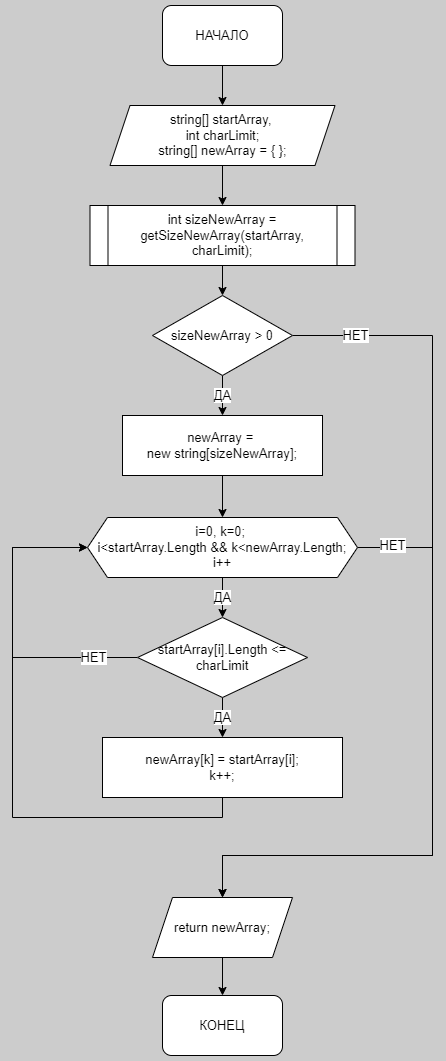

The diagram above was exported from draw.io. Its source (the exported page's mxGraphModel, read from the mxfile embedded in the PNG):
<mxGraphModel dx="1038" dy="575" grid="1" gridSize="10" guides="1" tooltips="1" connect="1" arrows="1" fold="1" page="1" pageScale="1" pageWidth="827" pageHeight="1169" background="#CCCCCC" math="0" shadow="0">
  <root>
    <mxCell id="0" />
    <mxCell id="1" parent="0" />
    <mxCell id="IL6pdsxqjl2LyrGsz93d-5" style="edgeStyle=orthogonalEdgeStyle;rounded=0;orthogonalLoop=1;jettySize=auto;html=1;exitX=0.5;exitY=1;exitDx=0;exitDy=0;entryX=0.5;entryY=0;entryDx=0;entryDy=0;fontSize=13;" parent="1" source="IL6pdsxqjl2LyrGsz93d-1" target="IL6pdsxqjl2LyrGsz93d-2" edge="1">
      <mxGeometry relative="1" as="geometry" />
    </mxCell>
    <mxCell id="IL6pdsxqjl2LyrGsz93d-1" value="НАЧАЛО" style="rounded=1;whiteSpace=wrap;html=1;fontSize=13;" parent="1" vertex="1">
      <mxGeometry x="350" y="70" width="120" height="60" as="geometry" />
    </mxCell>
    <mxCell id="IL6pdsxqjl2LyrGsz93d-6" style="edgeStyle=orthogonalEdgeStyle;rounded=0;orthogonalLoop=1;jettySize=auto;html=1;exitX=0.5;exitY=1;exitDx=0;exitDy=0;entryX=0.5;entryY=0;entryDx=0;entryDy=0;fontSize=13;" parent="1" source="IL6pdsxqjl2LyrGsz93d-2" target="IL6pdsxqjl2LyrGsz93d-3" edge="1">
      <mxGeometry relative="1" as="geometry" />
    </mxCell>
    <mxCell id="IL6pdsxqjl2LyrGsz93d-2" value="string[] startArray,&amp;nbsp;&lt;br style=&quot;font-size: 13px;&quot;&gt;int charLimit;&lt;br&gt;string[] newArray = { };" style="shape=parallelogram;perimeter=parallelogramPerimeter;whiteSpace=wrap;html=1;fixedSize=1;fontSize=13;" parent="1" vertex="1">
      <mxGeometry x="297.5" y="170" width="225" height="60" as="geometry" />
    </mxCell>
    <mxCell id="SDvBfveplMqc9t95IJk3-4" style="edgeStyle=orthogonalEdgeStyle;rounded=0;orthogonalLoop=1;jettySize=auto;html=1;exitX=0.5;exitY=1;exitDx=0;exitDy=0;entryX=0.5;entryY=0;entryDx=0;entryDy=0;fontSize=13;endArrow=classic;endFill=1;startSize=6;endSize=6;" parent="1" source="IL6pdsxqjl2LyrGsz93d-3" target="SDvBfveplMqc9t95IJk3-1" edge="1">
      <mxGeometry relative="1" as="geometry" />
    </mxCell>
    <mxCell id="IL6pdsxqjl2LyrGsz93d-3" value="int sizeNewArray = getSizeNewArray(startArray, charLimit);" style="shape=process;whiteSpace=wrap;html=1;backgroundOutline=1;size=0.06976744186046512;fontSize=13;" parent="1" vertex="1">
      <mxGeometry x="277.5" y="270" width="265" height="60" as="geometry" />
    </mxCell>
    <mxCell id="IL6pdsxqjl2LyrGsz93d-4" value="newArray = &lt;br style=&quot;font-size: 13px;&quot;&gt;new string[sizeNewArray];" style="rounded=0;whiteSpace=wrap;html=1;fontSize=13;" parent="1" vertex="1">
      <mxGeometry x="310" y="480" width="200" height="60" as="geometry" />
    </mxCell>
    <mxCell id="IL6pdsxqjl2LyrGsz93d-13" style="edgeStyle=orthogonalEdgeStyle;rounded=0;orthogonalLoop=1;jettySize=auto;html=1;exitX=0.5;exitY=1;exitDx=0;exitDy=0;entryX=0.5;entryY=0;entryDx=0;entryDy=0;fontSize=13;" parent="1" source="IL6pdsxqjl2LyrGsz93d-4" target="IL6pdsxqjl2LyrGsz93d-9" edge="1">
      <mxGeometry relative="1" as="geometry">
        <mxPoint x="410" y="640" as="sourcePoint" />
      </mxGeometry>
    </mxCell>
    <mxCell id="IL6pdsxqjl2LyrGsz93d-14" value="ДА" style="edgeStyle=orthogonalEdgeStyle;rounded=0;orthogonalLoop=1;jettySize=auto;html=1;exitX=0.5;exitY=1;exitDx=0;exitDy=0;entryX=0.5;entryY=0;entryDx=0;entryDy=0;fontSize=13;" parent="1" source="IL6pdsxqjl2LyrGsz93d-9" target="IL6pdsxqjl2LyrGsz93d-11" edge="1">
      <mxGeometry relative="1" as="geometry" />
    </mxCell>
    <mxCell id="IL6pdsxqjl2LyrGsz93d-20" value="НЕТ" style="edgeStyle=orthogonalEdgeStyle;rounded=0;orthogonalLoop=1;jettySize=auto;html=1;exitX=1;exitY=0.5;exitDx=0;exitDy=0;entryX=0.5;entryY=0;entryDx=0;entryDy=0;fontSize=13;" parent="1" source="IL6pdsxqjl2LyrGsz93d-9" target="IL6pdsxqjl2LyrGsz93d-19" edge="1">
      <mxGeometry x="-0.8898" y="2" relative="1" as="geometry">
        <Array as="points">
          <mxPoint x="620" y="612" />
          <mxPoint x="620" y="920" />
          <mxPoint x="410" y="920" />
        </Array>
        <mxPoint as="offset" />
      </mxGeometry>
    </mxCell>
    <mxCell id="IL6pdsxqjl2LyrGsz93d-9" value="i=0, k=0; &lt;br style=&quot;font-size: 13px;&quot;&gt;i&amp;lt;startArray.Length &amp;amp;&amp;amp; k&amp;lt;newArray.Length; i++" style="shape=hexagon;perimeter=hexagonPerimeter2;whiteSpace=wrap;html=1;fixedSize=1;fontSize=13;" parent="1" vertex="1">
      <mxGeometry x="275" y="582" width="270" height="60" as="geometry" />
    </mxCell>
    <mxCell id="IL6pdsxqjl2LyrGsz93d-16" value="ДА" style="edgeStyle=orthogonalEdgeStyle;rounded=0;orthogonalLoop=1;jettySize=auto;html=1;exitX=0.5;exitY=1;exitDx=0;exitDy=0;entryX=0.5;entryY=0;entryDx=0;entryDy=0;fontSize=13;" parent="1" source="IL6pdsxqjl2LyrGsz93d-11" target="IL6pdsxqjl2LyrGsz93d-15" edge="1">
      <mxGeometry relative="1" as="geometry" />
    </mxCell>
    <mxCell id="IL6pdsxqjl2LyrGsz93d-18" value="НЕТ" style="edgeStyle=orthogonalEdgeStyle;rounded=0;orthogonalLoop=1;jettySize=auto;html=1;exitX=0;exitY=0.5;exitDx=0;exitDy=0;entryX=0;entryY=0.5;entryDx=0;entryDy=0;fontSize=13;" parent="1" source="IL6pdsxqjl2LyrGsz93d-11" target="IL6pdsxqjl2LyrGsz93d-9" edge="1">
      <mxGeometry x="-0.7187" relative="1" as="geometry">
        <mxPoint x="250" y="652" as="targetPoint" />
        <Array as="points">
          <mxPoint x="200" y="722" />
          <mxPoint x="200" y="612" />
        </Array>
        <mxPoint as="offset" />
      </mxGeometry>
    </mxCell>
    <mxCell id="IL6pdsxqjl2LyrGsz93d-11" value="startArray[i].Length &amp;lt;= charLimit" style="rhombus;whiteSpace=wrap;html=1;fontSize=13;" parent="1" vertex="1">
      <mxGeometry x="325" y="682" width="170" height="80" as="geometry" />
    </mxCell>
    <mxCell id="IL6pdsxqjl2LyrGsz93d-17" style="edgeStyle=orthogonalEdgeStyle;rounded=0;orthogonalLoop=1;jettySize=auto;html=1;exitX=0.5;exitY=1;exitDx=0;exitDy=0;entryX=0;entryY=0.5;entryDx=0;entryDy=0;fontSize=13;" parent="1" source="IL6pdsxqjl2LyrGsz93d-15" target="IL6pdsxqjl2LyrGsz93d-9" edge="1">
      <mxGeometry relative="1" as="geometry">
        <Array as="points">
          <mxPoint x="410" y="882" />
          <mxPoint x="200" y="882" />
          <mxPoint x="200" y="612" />
        </Array>
      </mxGeometry>
    </mxCell>
    <mxCell id="IL6pdsxqjl2LyrGsz93d-15" value="newArray[k] = startArray[i];&lt;br style=&quot;font-size: 13px;&quot;&gt;k++;" style="rounded=0;whiteSpace=wrap;html=1;fontSize=13;" parent="1" vertex="1">
      <mxGeometry x="290" y="802" width="240" height="60" as="geometry" />
    </mxCell>
    <mxCell id="IL6pdsxqjl2LyrGsz93d-23" style="edgeStyle=orthogonalEdgeStyle;rounded=0;orthogonalLoop=1;jettySize=auto;html=1;exitX=0.5;exitY=1;exitDx=0;exitDy=0;entryX=0.5;entryY=0;entryDx=0;entryDy=0;fontSize=13;endArrow=classic;startSize=6;endSize=6;endFill=1;" parent="1" source="IL6pdsxqjl2LyrGsz93d-19" target="IL6pdsxqjl2LyrGsz93d-21" edge="1">
      <mxGeometry relative="1" as="geometry" />
    </mxCell>
    <mxCell id="IL6pdsxqjl2LyrGsz93d-19" value="return newArray;" style="shape=parallelogram;perimeter=parallelogramPerimeter;whiteSpace=wrap;html=1;fixedSize=1;fontSize=13;" parent="1" vertex="1">
      <mxGeometry x="340" y="962" width="140" height="60" as="geometry" />
    </mxCell>
    <mxCell id="IL6pdsxqjl2LyrGsz93d-21" value="КОНЕЦ" style="rounded=1;whiteSpace=wrap;html=1;fontSize=13;" parent="1" vertex="1">
      <mxGeometry x="350" y="1060" width="120" height="60" as="geometry" />
    </mxCell>
    <mxCell id="SDvBfveplMqc9t95IJk3-3" value="ДА" style="edgeStyle=orthogonalEdgeStyle;rounded=0;orthogonalLoop=1;jettySize=auto;html=1;exitX=0.5;exitY=1;exitDx=0;exitDy=0;entryX=0.5;entryY=0;entryDx=0;entryDy=0;fontSize=13;endArrow=classic;endFill=1;startSize=6;endSize=6;" parent="1" source="SDvBfveplMqc9t95IJk3-1" target="IL6pdsxqjl2LyrGsz93d-4" edge="1">
      <mxGeometry relative="1" as="geometry" />
    </mxCell>
    <mxCell id="SDvBfveplMqc9t95IJk3-6" value="НЕТ" style="edgeStyle=orthogonalEdgeStyle;rounded=0;orthogonalLoop=1;jettySize=auto;html=1;exitX=1;exitY=0.5;exitDx=0;exitDy=0;entryX=0.5;entryY=0;entryDx=0;entryDy=0;fontSize=13;endArrow=classic;endFill=1;startSize=6;endSize=6;" parent="1" source="SDvBfveplMqc9t95IJk3-1" target="IL6pdsxqjl2LyrGsz93d-19" edge="1">
      <mxGeometry x="-0.8611" relative="1" as="geometry">
        <mxPoint x="725" y="480" as="targetPoint" />
        <Array as="points">
          <mxPoint x="620" y="400" />
          <mxPoint x="620" y="920" />
          <mxPoint x="410" y="920" />
        </Array>
        <mxPoint as="offset" />
      </mxGeometry>
    </mxCell>
    <mxCell id="SDvBfveplMqc9t95IJk3-1" value="sizeNewArray &amp;gt; 0" style="rhombus;whiteSpace=wrap;html=1;rounded=0;fontSize=13;" parent="1" vertex="1">
      <mxGeometry x="340" y="360" width="140" height="80" as="geometry" />
    </mxCell>
  </root>
</mxGraphModel>